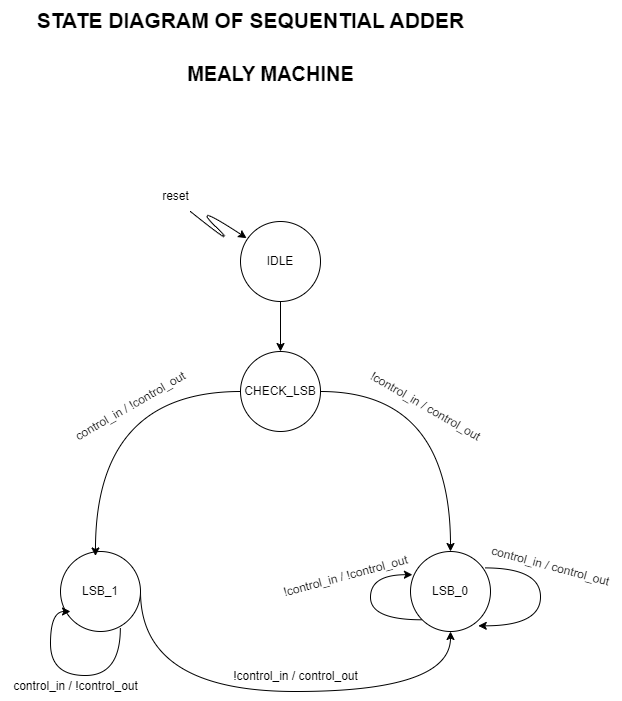

The diagram above was exported from draw.io. Its source (the exported page's mxGraphModel, read from the mxfile embedded in the PNG):
<mxGraphModel dx="1588" dy="908" grid="1" gridSize="10" guides="1" tooltips="1" connect="1" arrows="1" fold="1" page="1" pageScale="1" pageWidth="850" pageHeight="1100" math="0" shadow="0">
  <root>
    <mxCell id="0" />
    <mxCell id="1" parent="0" />
    <mxCell id="o39GfdY_vRzNa3mgHXPf-36" value="&lt;b&gt;&lt;font style=&quot;font-size: 21px;&quot;&gt;STATE DIAGRAM OF SEQUENTIAL ADDER&lt;/font&gt;&lt;/b&gt;" style="text;html=1;align=center;verticalAlign=middle;resizable=0;points=[];autosize=1;strokeColor=none;fillColor=none;" parent="1" vertex="1">
      <mxGeometry x="175" y="70" width="450" height="40" as="geometry" />
    </mxCell>
    <mxCell id="o39GfdY_vRzNa3mgHXPf-39" value="&lt;b&gt;&lt;font style=&quot;font-size: 20px;&quot;&gt;MEALY MACHINE&lt;/font&gt;&lt;/b&gt;" style="text;html=1;align=center;verticalAlign=middle;resizable=0;points=[];autosize=1;strokeColor=none;fillColor=none;" parent="1" vertex="1">
      <mxGeometry x="325" y="123" width="190" height="40" as="geometry" />
    </mxCell>
    <mxCell id="Ijnbl8vMHBwYl_xB5Ra2-4" style="edgeStyle=orthogonalEdgeStyle;rounded=0;orthogonalLoop=1;jettySize=auto;html=1;exitX=1;exitY=0.5;exitDx=0;exitDy=0;curved=1;entryX=0.5;entryY=0;entryDx=0;entryDy=0;" parent="1" source="Ijnbl8vMHBwYl_xB5Ra2-1" target="Ijnbl8vMHBwYl_xB5Ra2-2" edge="1">
      <mxGeometry relative="1" as="geometry">
        <mxPoint x="610" y="561" as="targetPoint" />
      </mxGeometry>
    </mxCell>
    <mxCell id="Ijnbl8vMHBwYl_xB5Ra2-1" value="CHECK_LSB" style="ellipse;whiteSpace=wrap;html=1;aspect=fixed;" parent="1" vertex="1">
      <mxGeometry x="390" y="421" width="80" height="80" as="geometry" />
    </mxCell>
    <mxCell id="Ijnbl8vMHBwYl_xB5Ra2-7" style="edgeStyle=orthogonalEdgeStyle;rounded=0;orthogonalLoop=1;jettySize=auto;html=1;exitX=0.927;exitY=0.205;exitDx=0;exitDy=0;curved=1;exitPerimeter=0;entryX=0.847;entryY=0.929;entryDx=0;entryDy=0;entryPerimeter=0;" parent="1" source="Ijnbl8vMHBwYl_xB5Ra2-2" target="Ijnbl8vMHBwYl_xB5Ra2-2" edge="1">
      <mxGeometry relative="1" as="geometry">
        <mxPoint x="770" y="811.9194841056035" as="targetPoint" />
        <Array as="points">
          <mxPoint x="690" y="637" />
          <mxPoint x="690" y="695" />
        </Array>
      </mxGeometry>
    </mxCell>
    <mxCell id="Ijnbl8vMHBwYl_xB5Ra2-9" style="edgeStyle=orthogonalEdgeStyle;rounded=0;orthogonalLoop=1;jettySize=auto;html=1;exitX=0;exitY=1;exitDx=0;exitDy=0;curved=1;entryX=0.024;entryY=0.29;entryDx=0;entryDy=0;entryPerimeter=0;" parent="1" source="Ijnbl8vMHBwYl_xB5Ra2-2" target="Ijnbl8vMHBwYl_xB5Ra2-2" edge="1">
      <mxGeometry relative="1" as="geometry">
        <mxPoint x="550" y="641" as="targetPoint" />
        <Array as="points">
          <mxPoint x="520" y="689" />
          <mxPoint x="520" y="644" />
        </Array>
      </mxGeometry>
    </mxCell>
    <mxCell id="Ijnbl8vMHBwYl_xB5Ra2-2" value="LSB_0" style="ellipse;whiteSpace=wrap;html=1;aspect=fixed;" parent="1" vertex="1">
      <mxGeometry x="560" y="621" width="80" height="80" as="geometry" />
    </mxCell>
    <mxCell id="Ijnbl8vMHBwYl_xB5Ra2-6" style="edgeStyle=orthogonalEdgeStyle;rounded=0;orthogonalLoop=1;jettySize=auto;html=1;exitX=1;exitY=0.5;exitDx=0;exitDy=0;curved=1;entryX=0.5;entryY=1;entryDx=0;entryDy=0;" parent="1" source="Ijnbl8vMHBwYl_xB5Ra2-3" target="Ijnbl8vMHBwYl_xB5Ra2-2" edge="1">
      <mxGeometry relative="1" as="geometry">
        <Array as="points">
          <mxPoint x="290" y="761" />
          <mxPoint x="600" y="761" />
        </Array>
      </mxGeometry>
    </mxCell>
    <mxCell id="Ijnbl8vMHBwYl_xB5Ra2-3" value="LSB_1" style="ellipse;whiteSpace=wrap;html=1;aspect=fixed;" parent="1" vertex="1">
      <mxGeometry x="210" y="621" width="80" height="80" as="geometry" />
    </mxCell>
    <mxCell id="Ijnbl8vMHBwYl_xB5Ra2-5" style="edgeStyle=orthogonalEdgeStyle;rounded=0;orthogonalLoop=1;jettySize=auto;html=1;exitX=0;exitY=0.5;exitDx=0;exitDy=0;entryX=0.437;entryY=0.056;entryDx=0;entryDy=0;entryPerimeter=0;curved=1;" parent="1" source="Ijnbl8vMHBwYl_xB5Ra2-1" target="Ijnbl8vMHBwYl_xB5Ra2-3" edge="1">
      <mxGeometry relative="1" as="geometry">
        <mxPoint x="395.0000000000001" y="463" as="sourcePoint" />
        <mxPoint x="255.36000000000013" y="625.48" as="targetPoint" />
      </mxGeometry>
    </mxCell>
    <mxCell id="Ijnbl8vMHBwYl_xB5Ra2-10" style="edgeStyle=orthogonalEdgeStyle;rounded=0;orthogonalLoop=1;jettySize=auto;html=1;exitX=0.748;exitY=0.957;exitDx=0;exitDy=0;curved=1;exitPerimeter=0;entryX=0.125;entryY=0.75;entryDx=0;entryDy=0;entryPerimeter=0;" parent="1" source="Ijnbl8vMHBwYl_xB5Ra2-3" target="Ijnbl8vMHBwYl_xB5Ra2-3" edge="1">
      <mxGeometry relative="1" as="geometry">
        <mxPoint x="200" y="691" as="targetPoint" />
        <mxPoint x="234" y="687" as="sourcePoint" />
        <Array as="points">
          <mxPoint x="270" y="745" />
          <mxPoint x="200" y="745" />
          <mxPoint x="200" y="681" />
        </Array>
      </mxGeometry>
    </mxCell>
    <mxCell id="Ijnbl8vMHBwYl_xB5Ra2-12" value="" style="curved=1;endArrow=classic;html=1;rounded=0;entryX=0.076;entryY=0.208;entryDx=0;entryDy=0;entryPerimeter=0;" parent="1" target="NE2YbJGpF-psKURaTdYI-1" edge="1">
      <mxGeometry width="50" height="50" relative="1" as="geometry">
        <mxPoint x="340" y="281" as="sourcePoint" />
        <mxPoint x="388.79999999999995" y="304.76" as="targetPoint" />
        <Array as="points">
          <mxPoint x="390" y="321" />
          <mxPoint x="340" y="271" />
        </Array>
      </mxGeometry>
    </mxCell>
    <mxCell id="Ijnbl8vMHBwYl_xB5Ra2-13" value="reset" style="text;html=1;align=center;verticalAlign=middle;resizable=0;points=[];autosize=1;strokeColor=none;fillColor=none;" parent="1" vertex="1">
      <mxGeometry x="300" y="251" width="50" height="30" as="geometry" />
    </mxCell>
    <mxCell id="Ijnbl8vMHBwYl_xB5Ra2-14" value="!control_in / control_out" style="text;html=1;align=center;verticalAlign=middle;resizable=0;points=[];autosize=1;strokeColor=none;fillColor=none;rotation=30;" parent="1" vertex="1">
      <mxGeometry x="500" y="461" width="150" height="30" as="geometry" />
    </mxCell>
    <mxCell id="Ijnbl8vMHBwYl_xB5Ra2-15" value="control_in / control_out" style="text;html=1;align=center;verticalAlign=middle;resizable=0;points=[];autosize=1;strokeColor=none;fillColor=none;rotation=15;" parent="1" vertex="1">
      <mxGeometry x="630" y="621" width="140" height="30" as="geometry" />
    </mxCell>
    <mxCell id="Ijnbl8vMHBwYl_xB5Ra2-16" value="!control_in / !control_out" style="text;html=1;align=center;verticalAlign=middle;resizable=0;points=[];autosize=1;strokeColor=none;fillColor=none;rotation=-15;" parent="1" vertex="1">
      <mxGeometry x="420" y="631" width="150" height="30" as="geometry" />
    </mxCell>
    <mxCell id="Ijnbl8vMHBwYl_xB5Ra2-18" value="control_in / !control_out" style="text;html=1;align=center;verticalAlign=middle;resizable=0;points=[];autosize=1;strokeColor=none;fillColor=none;rotation=-30;" parent="1" vertex="1">
      <mxGeometry x="205" y="461" width="150" height="30" as="geometry" />
    </mxCell>
    <mxCell id="Ijnbl8vMHBwYl_xB5Ra2-19" value="control_in / !control_out" style="text;html=1;align=center;verticalAlign=middle;resizable=0;points=[];autosize=1;strokeColor=none;fillColor=none;rotation=0;" parent="1" vertex="1">
      <mxGeometry x="150" y="741" width="150" height="30" as="geometry" />
    </mxCell>
    <mxCell id="Ijnbl8vMHBwYl_xB5Ra2-20" value="!control_in / control_out" style="text;html=1;align=center;verticalAlign=middle;resizable=0;points=[];autosize=1;strokeColor=none;fillColor=none;rotation=0;" parent="1" vertex="1">
      <mxGeometry x="370" y="731" width="150" height="30" as="geometry" />
    </mxCell>
    <mxCell id="NE2YbJGpF-psKURaTdYI-3" style="edgeStyle=orthogonalEdgeStyle;rounded=0;orthogonalLoop=1;jettySize=auto;html=1;exitX=0.5;exitY=1;exitDx=0;exitDy=0;entryX=0.5;entryY=0;entryDx=0;entryDy=0;" edge="1" parent="1" source="NE2YbJGpF-psKURaTdYI-1" target="Ijnbl8vMHBwYl_xB5Ra2-1">
      <mxGeometry relative="1" as="geometry" />
    </mxCell>
    <mxCell id="NE2YbJGpF-psKURaTdYI-1" value="IDLE" style="ellipse;whiteSpace=wrap;html=1;aspect=fixed;" vertex="1" parent="1">
      <mxGeometry x="390" y="291" width="80" height="80" as="geometry" />
    </mxCell>
  </root>
</mxGraphModel>